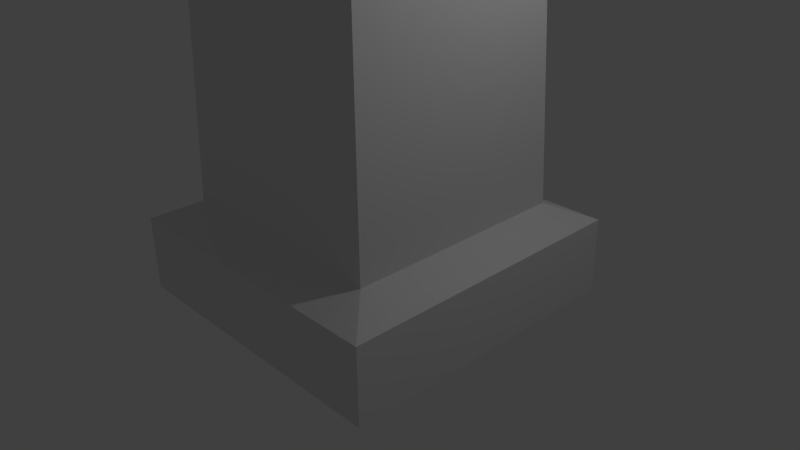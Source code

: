 # Source: Tower.blend  (saved by Blender 2.70.0; exported with 4.5.12 LTS)
import bpy
from mathutils import Matrix  # noqa: F401  (used for matrix-valued properties, if any)

bpy.ops.wm.read_factory_settings(use_empty=True)
scene = bpy.context.scene
scene.name = 'Scene'

# ---- collections
col_collection_1 = bpy.data.collections.new('Collection 1'); scene.collection.children.link(col_collection_1)

# ---- materials (node trees are filled in below, after node groups)
mat_material = bpy.data.materials.new('Material')
mat_material.alpha_threshold = 0.0
mat_material.use_transparent_shadow = False
mat_material.roughness = 0.5
mat_material.line_color = (0.0, 0.0, 0.0, 1.0)

# ---- material node trees

# ---- world
world_world = bpy.data.worlds.new('World'); scene.world = world_world
world_world.color = (0.05088, 0.05088, 0.05088)
world_world.use_sun_shadow = False
world_world.sun_shadow_jitter_overblur = 0.0
world_world.cycles.sampling_method = 'MANUAL'
world_world.cycles.sample_map_resolution = 256

# ---- cameras
cam_camera = bpy.data.cameras.new('Camera')
cam_camera.clip_end = 100.0
cam_camera.lens = 35.0
cam_camera.sensor_width = 32.0
cam_camera.sensor_height = 18.0
cam_camera.ortho_scale = 7.314
cam_camera.dof.focus_distance = 0.0
cam_camera.dof.aperture_fstop = 128.0

# ---- lights
light_lamp = bpy.data.lights.new('Lamp', 'POINT')
light_lamp.transmission_factor = 0.0
light_lamp.cutoff_distance = 30.0
light_lamp.energy = 100.0
light_lamp.shadow_buffer_clip_start = 1.001
light_lamp.shadow_soft_size = 0.1
light_lamp.shadow_maximum_resolution = 0.006
light_lamp.use_absolute_resolution = True
light_lamp.cycles.use_multiple_importance_sampling = False

# ---- meshes
me_cube = bpy.data.meshes.new('Cube')
me_cube.from_pydata([(1.0, 1.0, -1.0), (1.0, -1.0, -1.0), (-1.0, -1.0, -1.0), (-1.0, 1.0, -1.0), (1.0, 1.0, 1.0), (1.0, -1.0, 1.0), (-1.0, -1.0, 1.0), (-1.0, 1.0, 1.0), (0.75, 0.75, 1.47), (0.75, -0.75, 1.47), (-0.75, -0.75, 1.47), (-0.75, 0.75, 1.47), (0.675, 0.675, 11.47), (0.675, -0.675, 11.47), (-0.675, -0.675, 11.47), (-0.675, 0.675, 11.47), (0.9871, 0.9871, 12.27), (0.9871, -0.9871, 12.27), (-0.9871, -0.9871, 12.27), (-0.9871, 0.9871, 12.27), (1.054, 1.054, 15.0), (1.054, -1.054, 15.0), (-1.054, -1.054, 15.0), (-1.054, 1.054, 15.0), (1.054, -7.153e-07, 15.0), (2.384e-07, 1.054, 15.0), (-5.96e-07, -1.054, 15.0), (-1.054, 2.384e-07, 15.0), (-1.788e-07, -2.384e-07, 15.0), (1.054, -0.5272, 15.0), (-0.5272, 1.054, 15.0), (-0.5272, -1.054, 15.0), (-1.054, 0.5272, 15.0), (1.054, 0.5272, 15.0), (0.5272, 1.054, 15.0), (0.5272, -1.054, 15.0), (-1.054, -0.5272, 15.0), (-3.874e-07, -0.5272, 15.0), (2.98e-08, 0.5272, 15.0), (0.5272, -4.768e-07, 15.0), (-0.5272, 0.0, 15.0), (-0.5272, -0.5272, 15.0), (0.5272, -0.5272, 15.0), (0.5272, 0.5272, 15.0), (-0.5272, 0.5272, 15.0), (1.054, -0.7908, 15.0), (-0.7908, 1.054, 15.0), (-0.7908, -1.054, 15.0), (-1.054, 0.7908, 15.0), (1.054, 0.7908, 15.0), (0.7908, 1.054, 15.0), (0.7908, -1.054, 15.0), (-1.054, -0.7908, 15.0), (-4.917e-07, -0.7908, 15.0), (1.341e-07, 0.7908, 15.0), (0.7908, -5.96e-07, 15.0), (-0.2636, -1.192e-07, 15.0), (1.054, -0.2636, 15.0), (-0.2636, 1.054, 15.0), (-0.2636, -1.054, 15.0), (-1.054, 0.2636, 15.0), (1.054, 0.2636, 15.0), (0.2636, 1.054, 15.0), (0.2636, -1.054, 15.0), (-1.054, -0.2636, 15.0), (-2.831e-07, -0.2636, 15.0), (-7.451e-08, 0.2636, 15.0), (0.2636, -3.576e-07, 15.0), (-0.7908, 1.192e-07, 15.0), (-0.5272, -0.7908, 15.0), (-0.5272, -0.2636, 15.0), (-0.2636, -0.5272, 15.0), (-0.7908, -0.5272, 15.0), (0.5272, -0.7908, 15.0), (0.5272, -0.2636, 15.0), (0.7908, -0.5272, 15.0), (0.2636, -0.5272, 15.0), (0.5272, 0.2636, 15.0), (0.5272, 0.7908, 15.0), (0.7908, 0.5272, 15.0), (0.2636, 0.5272, 15.0), (-0.5272, 0.2636, 15.0), (-0.5272, 0.7908, 15.0), (-0.2636, 0.5272, 15.0), (-0.7908, 0.5272, 15.0), (-0.7908, -0.7908, 15.0), (0.2636, -0.7908, 15.0), (0.2636, 0.2636, 15.0), (-0.7908, 0.2636, 15.0), (-0.2636, -0.7908, 15.0), (-0.2636, -0.2636, 15.0), (-0.7908, -0.2636, 15.0), (0.7908, -0.7908, 15.0), (0.7908, -0.2636, 15.0), (0.2636, -0.2636, 15.0), (0.7908, 0.2636, 15.0), (0.7908, 0.7908, 15.0), (0.2636, 0.7908, 15.0), (-0.2636, 0.2636, 15.0), (-0.2636, 0.7908, 15.0), (-0.7908, 0.7908, 15.0), (1.091, 1.091, 16.5), (1.091, -1.091, 16.5), (-1.091, -1.091, 16.5), (-1.091, 1.091, 16.5), (1.091, -7.309e-07, 16.5), (2.519e-07, 1.091, 16.5), (-6.117e-07, -1.091, 16.5), (-1.091, 2.561e-07, 16.5), (1.091, -0.5456, 16.5), (-0.5456, 1.091, 16.5), (-0.5456, -1.091, 16.5), (-1.091, 0.5456, 16.5), (1.091, 0.5456, 16.5), (0.5456, 1.091, 16.5), (0.5456, -1.091, 16.5), (-1.091, -0.5456, 16.5), (1.091, -0.8185, 16.5), (-0.8185, 1.091, 16.5), (-0.8185, -1.091, 16.5), (-1.091, 0.8185, 16.5), (1.091, 0.8185, 16.5), (0.8185, 1.091, 16.5), (0.8185, -1.091, 16.5), (-1.091, -0.8185, 16.5), (-5.038e-07, -0.8185, 16.5), (1.44e-07, 0.8185, 16.5), (0.8185, -6.076e-07, 16.5), (1.091, -0.2728, 16.5), (-0.2728, 1.091, 16.5), (-0.2728, -1.091, 16.5), (-1.091, 0.2728, 16.5), (1.091, 0.2728, 16.5), (0.2728, 1.091, 16.5), (0.2728, -1.091, 16.5), (-1.091, -0.2728, 16.5), (-0.8185, 1.327e-07, 16.5), (-0.5456, -0.8185, 16.5), (-0.8185, -0.5456, 16.5), (0.5456, -0.8185, 16.5), (0.8185, -0.5456, 16.5), (0.5456, 0.8185, 16.5), (0.8185, 0.5456, 16.5), (-0.5456, 0.8185, 16.5), (-0.8185, 0.5456, 16.5), (-0.8185, -0.8185, 16.5), (0.2728, -0.8185, 16.5), (-0.8185, 0.2728, 16.5), (-0.2728, -0.8185, 16.5), (-0.8185, -0.2728, 16.5), (0.8185, -0.8185, 16.5), (0.8185, -0.2728, 16.5), (0.8185, 0.2728, 16.5), (0.8185, 0.8185, 16.5), (0.2728, 0.8185, 16.5), (-0.2728, 0.8185, 16.5), (-0.8185, 0.8185, 16.5)], [], [(0, 1, 2, 3), (7, 6, 10, 11), (0, 4, 5, 1), (1, 5, 6, 2), (2, 6, 7, 3), (4, 0, 3, 7), (11, 10, 14, 15), (6, 5, 9, 10), (4, 7, 11, 8), (5, 4, 8, 9), (15, 14, 18, 19), (10, 9, 13, 14), (8, 11, 15, 12), (9, 8, 12, 13), (19, 18, 22, 52, 36, 64, 27, 60, 32, 48, 23), (14, 13, 17, 18), (12, 15, 19, 16), (13, 12, 16, 17), (51, 21, 102, 123), (18, 17, 21, 51, 35, 63, 26, 59, 31, 47, 22), (16, 19, 23, 46, 30, 58, 25, 62, 34, 50, 20), (17, 16, 20, 49, 33, 61, 24, 57, 29, 45, 21), (73, 35, 115, 139), (87, 66, 28, 67), (25, 58, 129, 106), (89, 69, 31, 59), (90, 70, 41, 71), (91, 64, 36, 72), (96, 79, 142, 153), (93, 74, 42, 75), (94, 65, 37, 76), (95, 77, 39, 55), (96, 78, 43, 79), (97, 54, 38, 80), (98, 81, 40, 56), (99, 82, 44, 83), (86, 53, 125, 146), (75, 92, 150, 140), (41, 72, 85, 69), (22, 47, 119, 103), (73, 86, 63, 35), (42, 76, 86, 73), (76, 37, 53, 86), (77, 87, 67, 39), (43, 80, 87, 77), (80, 38, 66, 87), (81, 88, 68, 40), (44, 84, 88, 81), (84, 32, 60, 88), (54, 97, 154, 126), (37, 71, 89, 53), (71, 41, 69, 89), (65, 90, 71, 37), (28, 56, 90, 65), (56, 40, 70, 90), (70, 91, 72, 41), (40, 68, 91, 70), (32, 84, 144, 112), (47, 31, 111, 119), (20, 50, 122, 101), (75, 42, 73, 92), (57, 93, 75, 29), (99, 54, 126, 155), (55, 39, 74, 93), (74, 94, 76, 42), (39, 67, 94, 74), (67, 28, 65, 94), (57, 24, 105, 128), (33, 79, 95, 61), (79, 43, 77, 95), (79, 33, 113, 142), (46, 23, 104, 118), (27, 64, 135, 108), (78, 97, 80, 43), (34, 62, 97, 78), (30, 46, 118, 110), (66, 98, 56, 28), (38, 83, 98, 66), (83, 44, 81, 98), (54, 99, 83, 38), (49, 20, 101, 121), (58, 30, 82, 99), (82, 100, 84, 44), (58, 99, 155, 129), (61, 95, 152, 132), (145, 124, 103, 119), (146, 125, 107, 134), (147, 131, 108, 136), (150, 139, 115, 123), (156, 120, 112, 144), (137, 145, 119, 111), (138, 116, 124, 145), (125, 148, 130, 107), (136, 108, 135, 149), (117, 150, 123, 102), (109, 140, 150, 117), (105, 127, 151, 128), (132, 152, 127, 105), (121, 153, 142, 113), (101, 122, 153, 121), (122, 114, 141, 153), (133, 106, 126, 154), (106, 129, 155, 126), (110, 118, 156, 143), (118, 104, 120, 156), (48, 32, 112, 120), (88, 60, 131, 147), (23, 48, 120, 104), (59, 26, 107, 130), (84, 100, 156, 144), (52, 22, 103, 124), (33, 49, 121, 113), (85, 72, 138, 145), (89, 59, 130, 148), (82, 30, 110, 143), (92, 73, 139, 150), (60, 27, 108, 131), (29, 75, 140, 109), (72, 36, 116, 138), (50, 34, 114, 122), (69, 85, 145, 137), (78, 96, 153, 141), (24, 61, 132, 105), (100, 82, 143, 156), (91, 68, 136, 149), (35, 51, 123, 115), (95, 55, 127, 152), (31, 69, 137, 111), (53, 89, 148, 125), (55, 93, 151, 127), (62, 25, 106, 133), (36, 52, 124, 116), (63, 86, 146, 134), (93, 57, 128, 151), (45, 29, 109, 117), (26, 63, 134, 107), (68, 88, 147, 136), (97, 62, 133, 154), (64, 91, 149, 135), (21, 45, 117, 102), (34, 78, 141, 114)])
_uv = me_cube.uv_layers.new(name='UVMap')
_uv.uv.foreach_set('vector', [0.7805, 0.1204, 0.9593, 0.1204, 0.9593, 0.2346, 0.7805, 0.2346, 0.5935, 0.1142, 0.7723, 0.1142, 0.75, 0.1411, 0.6159, 0.1411, 0.5772, 0.0, 0.5772, 0.1142, 0.3984, 0.1142, 0.3984, 1.361e-08, 0.1951, 0.0005954, 0.1942, 0.1148, 0.01539, 0.1142, 0.01632, 0.0, 0.7723, 0.0, 0.7723, 0.1142, 0.5935, 0.1142, 0.5935, 1.361e-08, 0.3821, 0.8852, 0.3821, 0.9994, 0.2033, 0.9994, 0.2033, 0.8852, 0.6159, 0.1411, 0.75, 0.1411, 0.7433, 0.712, 0.6226, 0.712, 0.01539, 0.1142, 0.1942, 0.1148, 0.1716, 0.1416, 0.03752, 0.1411, 0.3821, 0.8852, 0.2033, 0.8852, 0.2256, 0.8583, 0.3597, 0.8583, 0.3984, 0.1142, 0.5772, 0.1142, 0.5549, 0.1411, 0.4208, 0.1411, 0.6226, 0.712, 0.7433, 0.712, 0.7712, 0.7577, 0.5947, 0.7577, 0.03752, 0.1411, 0.1716, 0.1416, 0.1603, 0.7125, 0.03956, 0.7121, 0.3597, 0.8583, 0.2256, 0.8583, 0.2323, 0.2873, 0.353, 0.2873, 0.4208, 0.1411, 0.5549, 0.1411, 0.5482, 0.712, 0.4275, 0.712, 0.5947, 0.7577, 0.7712, 0.7577, 0.7772, 0.9135, 0.7536, 0.9135, 0.7301, 0.9135, 0.7065, 0.9135, 0.6829, 0.9135, 0.6594, 0.9135, 0.6358, 0.9135, 0.6122, 0.9135, 0.5887, 0.9135, 0.03956, 0.7121, 0.1603, 0.7125, 0.1878, 0.7583, 0.01128, 0.7577, 0.353, 0.2873, 0.2323, 0.2873, 0.2044, 0.2417, 0.3809, 0.2417, 0.4275, 0.712, 0.5482, 0.712, 0.5761, 0.7577, 0.3996, 0.7577, 0.169, 0.914, 0.1925, 0.9141, 0.1951, 1.0, 0.1707, 0.9999, 0.01128, 0.7577, 0.1878, 0.7583, 0.1925, 0.9141, 0.169, 0.914, 0.1454, 0.9139, 0.1218, 0.9138, 0.09826, 0.9137, 0.0747, 0.9137, 0.05113, 0.9136, 0.02757, 0.9135, 0.004002, 0.9134, 0.3809, 0.2417, 0.2044, 0.2417, 0.1984, 0.08593, 0.222, 0.08593, 0.2456, 0.08593, 0.2691, 0.08593, 0.2927, 0.08593, 0.3163, 0.08593, 0.3398, 0.08593, 0.3634, 0.08593, 0.387, 0.08593, 0.3996, 0.7577, 0.5761, 0.7577, 0.5821, 0.9135, 0.5585, 0.9135, 0.5349, 0.9135, 0.5114, 0.9135, 0.4878, 0.9135, 0.4642, 0.9135, 0.4407, 0.9135, 0.4171, 0.9135, 0.3936, 0.9135, 0.8781, 0.4068, 0.8545, 0.4065, 0.8537, 0.3205, 0.8781, 0.3208, 0.8983, 0.04515, 0.8983, 0.0602, 0.8748, 0.0602, 0.8748, 0.04515, 0.2927, 0.08593, 0.2691, 0.08593, 0.2683, 0.0, 0.2927, 0.0, 0.8041, 0.07525, 0.8041, 0.0903, 0.7805, 0.0903, 0.7805, 0.07525, 0.8512, 0.07525, 0.8512, 0.0903, 0.8276, 0.0903, 0.8276, 0.07525, 0.8512, 0.1054, 0.8512, 0.1204, 0.8276, 0.1204, 0.8276, 0.1054, 0.9601, 0.1486, 0.9837, 0.1485, 0.9837, 0.2344, 0.9593, 0.2346, 0.8512, 0.01505, 0.8512, 0.0301, 0.8276, 0.0301, 0.8276, 0.01505, 0.8512, 0.04515, 0.8512, 0.0602, 0.8276, 0.0602, 0.8276, 0.04515, 0.8983, 0.01505, 0.8983, 0.0301, 0.8748, 0.0301, 0.8748, 0.01505, 0.9455, 0.01505, 0.9455, 0.0301, 0.9219, 0.0301, 0.9219, 0.01505, 0.9455, 0.04515, 0.9455, 0.0602, 0.9219, 0.0602, 0.9219, 0.04515, 0.8983, 0.07525, 0.8983, 0.0903, 0.8748, 0.0903, 0.8748, 0.07525, 0.9455, 0.07525, 0.9455, 0.0903, 0.9219, 0.0903, 0.9219, 0.07525, 0.7813, 0.3205, 0.8049, 0.3205, 0.8049, 0.4065, 0.7805, 0.4065, 0.9756, 0.4929, 0.952, 0.4927, 0.9512, 0.4068, 0.9756, 0.407, 0.8276, 0.0903, 0.8276, 0.1054, 0.8041, 0.1054, 0.8041, 0.0903, 0.004002, 0.9134, 0.02757, 0.9135, 0.02439, 0.9994, 0.0, 0.9994, 0.8041, 0.0301, 0.8041, 0.04515, 0.7805, 0.04515, 0.7805, 0.0301, 0.8276, 0.0301, 0.8276, 0.04515, 0.8041, 0.04515, 0.8041, 0.0301, 0.8276, 0.04515, 0.8276, 0.0602, 0.8041, 0.0602, 0.8041, 0.04515, 0.8983, 0.0301, 0.8983, 0.04515, 0.8748, 0.04515, 0.8748, 0.0301, 0.9219, 0.0301, 0.9219, 0.04515, 0.8983, 0.04515, 0.8983, 0.0301, 0.9219, 0.04515, 0.9219, 0.0602, 0.8983, 0.0602, 0.8983, 0.04515, 0.8983, 0.0903, 0.8983, 0.1054, 0.8748, 0.1054, 0.8748, 0.0903, 0.9219, 0.0903, 0.9219, 0.1054, 0.8983, 0.1054, 0.8983, 0.0903, 0.9219, 0.1054, 0.9219, 0.1204, 0.8983, 0.1204, 0.8983, 0.1054, 0.8049, 0.3205, 0.7813, 0.3205, 0.7805, 0.2346, 0.8049, 0.2346, 0.8276, 0.0602, 0.8276, 0.07525, 0.8041, 0.07525, 0.8041, 0.0602, 0.8276, 0.07525, 0.8276, 0.0903, 0.8041, 0.0903, 0.8041, 0.07525, 0.8512, 0.0602, 0.8512, 0.07525, 0.8276, 0.07525, 0.8276, 0.0602, 0.8748, 0.0602, 0.8748, 0.07525, 0.8512, 0.07525, 0.8512, 0.0602, 0.8748, 0.07525, 0.8748, 0.0903, 0.8512, 0.0903, 0.8512, 0.07525, 0.8512, 0.0903, 0.8512, 0.1054, 0.8276, 0.1054, 0.8276, 0.0903, 0.8748, 0.0903, 0.8748, 0.1054, 0.8512, 0.1054, 0.8512, 0.0903, 0.8301, 0.4071, 0.8537, 0.4068, 0.8537, 0.4927, 0.8293, 0.493, 0.02757, 0.9135, 0.05113, 0.9136, 0.04878, 0.9995, 0.02439, 0.9994, 0.387, 0.08593, 0.3634, 0.08593, 0.3659, 0.0, 0.3903, 0.0, 0.8276, 0.01505, 0.8276, 0.0301, 0.8041, 0.0301, 0.8041, 0.01505, 0.8512, 6.807e-09, 0.8512, 0.01505, 0.8276, 0.01505, 0.8276, 6.807e-09, 0.8285, 0.3205, 0.8049, 0.3205, 0.8049, 0.2346, 0.8293, 0.2346, 0.8748, 0.01505, 0.8748, 0.0301, 0.8512, 0.0301, 0.8512, 0.01505, 0.8512, 0.0301, 0.8512, 0.04515, 0.8276, 0.04515, 0.8276, 0.0301, 0.8748, 0.0301, 0.8748, 0.04515, 0.8512, 0.04515, 0.8512, 0.0301, 0.8748, 0.04515, 0.8748, 0.0602, 0.8512, 0.0602, 0.8512, 0.04515, 0.4642, 0.9135, 0.4878, 0.9135, 0.4878, 0.9994, 0.4634, 0.9994, 0.9219, 0.0, 0.9219, 0.01505, 0.8983, 0.01505, 0.8983, 0.0, 0.9219, 0.01505, 0.9219, 0.0301, 0.8983, 0.0301, 0.8983, 0.01505, 0.8293, 0.5787, 0.8057, 0.5784, 0.8049, 0.4924, 0.8293, 0.4927, 0.222, 0.08593, 0.1984, 0.08593, 0.1951, 1.089e-07, 0.2195, 0.0, 0.6829, 0.9135, 0.7065, 0.9135, 0.7073, 0.9994, 0.6829, 0.9994, 0.9455, 0.0301, 0.9455, 0.04515, 0.9219, 0.04515, 0.9219, 0.0301, 0.969, 0.0301, 0.969, 0.04515, 0.9455, 0.04515, 0.9455, 0.0301, 0.2456, 0.08593, 0.222, 0.08593, 0.2195, 0.0, 0.2439, 0.0, 0.8983, 0.0602, 0.8983, 0.07525, 0.8748, 0.07525, 0.8748, 0.0602, 0.9219, 0.0602, 0.9219, 0.07525, 0.8983, 0.07525, 0.8983, 0.0602, 0.9219, 0.07525, 0.9219, 0.0903, 0.8983, 0.0903, 0.8983, 0.07525, 0.9455, 0.0602, 0.9455, 0.07525, 0.9219, 0.07525, 0.9219, 0.0602, 0.5585, 0.9135, 0.5821, 0.9135, 0.5854, 0.9994, 0.561, 0.9994, 0.969, 0.07525, 0.969, 0.0903, 0.9455, 0.0903, 0.9455, 0.07525, 0.9455, 0.0903, 0.9455, 0.1054, 0.9219, 0.1054, 0.9219, 0.0903, 0.8789, 0.4933, 0.9024, 0.493, 0.9024, 0.579, 0.8781, 0.5793, 0.9033, 0.4933, 0.9268, 0.493, 0.9268, 0.579, 0.9024, 0.5793, 0.8049, 0.5942, 0.7805, 0.5942, 0.7805, 0.5787, 0.8049, 0.5787, 0.9756, 0.5793, 0.9756, 0.5948, 0.9512, 0.5948, 0.9512, 0.5793, 0.8781, 0.6104, 0.8537, 0.6104, 0.8537, 0.5948, 0.8781, 0.5948, 0.9025, 0.305, 0.9025, 0.3205, 0.8781, 0.3205, 0.8781, 0.305, 0.9268, 0.5948, 0.9268, 0.5793, 0.9512, 0.5793, 0.9512, 0.5948, 0.8293, 0.5942, 0.8049, 0.5942, 0.8049, 0.5787, 0.8293, 0.5787, 0.8049, 0.6098, 0.7805, 0.6098, 0.7805, 0.5942, 0.8049, 0.5942, 0.9756, 0.5948, 0.9756, 0.6104, 0.9512, 0.6104, 0.9512, 0.5948, 0.8781, 0.5948, 0.8537, 0.5948, 0.8537, 0.5793, 0.8781, 0.5793, 0.9025, 0.2894, 0.9025, 0.305, 0.8781, 0.305, 0.8781, 0.2894, 0.9269, 0.2894, 0.9269, 0.305, 0.9025, 0.305, 0.9025, 0.2894, 0.9269, 0.305, 0.9512, 0.305, 0.9512, 0.3205, 0.9269, 0.3205, 0.9269, 0.2894, 0.9512, 0.2894, 0.9512, 0.305, 0.9269, 0.305, 0.8781, 0.2502, 0.9025, 0.2502, 0.9025, 0.2658, 0.8781, 0.2658, 0.8781, 0.2346, 0.9025, 0.2346, 0.9025, 0.2502, 0.8781, 0.2502, 0.9025, 0.2346, 0.9269, 0.2346, 0.9269, 0.2502, 0.9025, 0.2502, 0.9512, 0.2346, 0.9512, 0.2502, 0.9269, 0.2502, 0.9269, 0.2346, 0.9512, 0.2502, 0.9512, 0.2658, 0.9269, 0.2658, 0.9269, 0.2502, 0.9024, 0.6104, 0.9024, 0.5948, 0.9268, 0.5948, 0.9268, 0.6104, 0.9024, 0.5948, 0.9024, 0.5793, 0.9268, 0.5793, 0.9268, 0.5948, 0.6122, 0.9135, 0.6358, 0.9135, 0.6342, 0.9994, 0.6098, 0.9994, 0.9512, 0.493, 0.9277, 0.4927, 0.9268, 0.4068, 0.9512, 0.4071, 0.5887, 0.9135, 0.6122, 0.9135, 0.6098, 0.9994, 0.5854, 0.9994, 0.0747, 0.9137, 0.09826, 0.9137, 0.09756, 0.9997, 0.07317, 0.9996, 0.9756, 0.5791, 0.952, 0.579, 0.9512, 0.493, 0.9756, 0.4932, 0.7536, 0.9135, 0.7772, 0.9135, 0.7805, 0.9994, 0.7561, 0.9994, 0.5349, 0.9135, 0.5585, 0.9135, 0.561, 0.9994, 0.5366, 0.9994, 0.9699, 0.0001845, 0.9934, 0.0, 0.9934, 0.08595, 0.969, 0.08614, 0.9268, 0.493, 0.9033, 0.4927, 0.9024, 0.4068, 0.9268, 0.4071, 0.9024, 0.4068, 0.8789, 0.4065, 0.8781, 0.3205, 0.9024, 0.3208, 0.952, 0.3208, 0.9756, 0.3206, 0.9756, 0.4066, 0.9512, 0.4068, 0.6594, 0.9135, 0.6829, 0.9135, 0.6829, 0.9994, 0.6586, 0.9994, 0.8301, 0.3208, 0.8537, 0.3205, 0.8537, 0.4065, 0.8293, 0.4068, 0.8049, 0.5787, 0.7813, 0.5784, 0.7805, 0.4924, 0.8049, 0.4927, 0.3634, 0.08593, 0.3398, 0.08593, 0.3415, 0.0, 0.3659, 0.0, 1.0, 0.4068, 0.9764, 0.4066, 0.9756, 0.3206, 1.0, 0.3208, 0.9512, 0.5791, 0.9277, 0.579, 0.9268, 0.493, 0.9512, 0.4932, 0.4878, 0.9135, 0.5114, 0.9135, 0.5122, 0.9994, 0.4878, 0.9994, 0.9764, 0.407, 1.0, 0.4068, 1.0, 0.4927, 0.9756, 0.4929, 0.7813, 0.4065, 0.8049, 0.4065, 0.8049, 0.4924, 0.7805, 0.4924, 0.1454, 0.9139, 0.169, 0.914, 0.1707, 0.9999, 0.1463, 0.9998, 0.8301, 0.2346, 0.8537, 0.2346, 0.8537, 0.3205, 0.8293, 0.3205, 0.8789, 0.4071, 0.9024, 0.4068, 0.9024, 0.4927, 0.8781, 0.493, 0.8049, 0.3205, 0.8285, 0.3205, 0.8293, 0.4065, 0.8049, 0.4065, 0.8537, 0.2346, 0.8772, 0.2346, 0.8781, 0.3205, 0.8537, 0.3205, 0.3163, 0.08593, 0.2927, 0.08593, 0.2927, 0.0, 0.3171, 0.0, 0.7301, 0.9135, 0.7536, 0.9135, 0.7561, 0.9994, 0.7317, 0.9994, 0.9277, 0.3208, 0.9512, 0.3205, 0.9512, 0.4065, 0.9268, 0.4068, 0.8537, 0.5793, 0.8301, 0.579, 0.8293, 0.493, 0.8537, 0.4933, 0.4171, 0.9135, 0.4407, 0.9135, 0.439, 0.9994, 0.4146, 0.9994, 0.09826, 0.9137, 0.1218, 0.9138, 0.122, 0.9998, 0.09756, 0.9997, 0.8049, 0.4065, 0.8285, 0.4065, 0.8293, 0.4924, 0.8049, 0.4924, 0.9268, 0.4068, 0.9033, 0.4065, 0.9024, 0.3205, 0.9268, 0.3208, 0.8545, 0.4933, 0.8781, 0.493, 0.8781, 0.579, 0.8537, 0.5793, 0.3936, 0.9135, 0.4171, 0.9135, 0.4146, 0.9994, 0.3903, 0.9994, 0.8545, 0.4071, 0.8781, 0.4068, 0.8781, 0.4927, 0.8537, 0.493])
me_cube.materials.append(mat_material)
me_cube.use_remesh_preserve_volume = False
me_cube.use_remesh_preserve_attributes = False
me_cube.use_mirror_vertex_groups = False
me_cube.update()

# ---- objects
ob_cube = bpy.data.objects.new('Cube', me_cube)
ob_lamp = bpy.data.objects.new('Lamp', light_lamp)
ob_camera = bpy.data.objects.new('Camera', cam_camera)

# ---- transforms, parenting, visibility, modifiers, constraints
ob_cube.location = (0.0, 0.0, 0.0)
ob_cube.scale = (2.0, 2.0, 0.5)
ob_cube.lock_rotations_4d = False
ob_cube.empty_display_type = 'ARROWS'
ob_cube.lineart.crease_threshold = 0.0
ob_lamp.location = (4.076, 1.005, 5.904)
ob_lamp.rotation_euler = (0.6503, 0.05522, 1.866)
ob_lamp.lock_rotations_4d = False
ob_lamp.empty_display_type = 'ARROWS'
ob_lamp.color = (0.0, 0.0, 0.0, 0.0)
ob_lamp.lineart.crease_threshold = 0.0
ob_camera.location = (7.481, -6.508, 5.344)
ob_camera.rotation_euler = (1.109, 0.01082, 0.8149)
ob_camera.lock_rotations_4d = False
ob_camera.empty_display_type = 'ARROWS'
ob_camera.color = (0.0, 0.0, 0.0, 0.0)
ob_camera.display_type = 'WIRE'
ob_camera.lineart.crease_threshold = 0.0

# ---- collection membership
col_collection_1.objects.link(ob_cube)
col_collection_1.objects.link(ob_lamp)
col_collection_1.objects.link(ob_camera)

# ---- scene / render settings (as saved in the file)
scene.camera = ob_camera
scene.frame_start = 1; scene.frame_end = 250; scene.frame_set(1)
scene.render.engine = 'BLENDER_EEVEE_NEXT'
scene.render.resolution_percentage = 50
scene.render.dither_intensity = 0.0
scene.cycles.use_denoising = False
scene.cycles.samples = 10
scene.cycles.sampling_pattern = 'TABULATED_SOBOL'
scene.cycles.light_sampling_threshold = 0.0
scene.cycles.use_adaptive_sampling = False
scene.cycles.use_light_tree = False
scene.cycles.blur_glossy = 0.0
scene.cycles.volume_bounces = 1
scene.cycles.pixel_filter_type = 'GAUSSIAN'
scene.cycles.sample_clamp_indirect = 0.0
scene.view_settings.view_transform = 'Standard'
bpy.context.view_layer.update()
